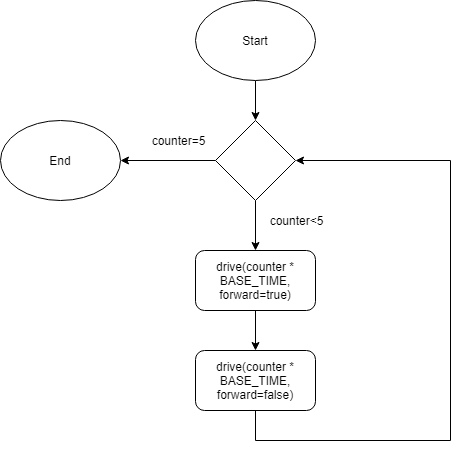

The diagram above was exported from draw.io. Its source (the exported page's mxGraphModel, read from the mxfile embedded in the PNG):
<mxGraphModel dx="942" dy="582" grid="1" gridSize="10" guides="1" tooltips="1" connect="1" arrows="1" fold="1" page="1" pageScale="1" pageWidth="827" pageHeight="1169" math="0" shadow="0">
  <root>
    <mxCell id="0" />
    <mxCell id="1" parent="0" />
    <mxCell id="8BzHLbC3iiZT3qyPfbFD-3" style="edgeStyle=orthogonalEdgeStyle;rounded=0;orthogonalLoop=1;jettySize=auto;html=1;entryX=0.5;entryY=0;entryDx=0;entryDy=0;" parent="1" source="8BzHLbC3iiZT3qyPfbFD-1" target="8BzHLbC3iiZT3qyPfbFD-2" edge="1">
      <mxGeometry relative="1" as="geometry" />
    </mxCell>
    <mxCell id="8BzHLbC3iiZT3qyPfbFD-1" value="Start" style="ellipse;whiteSpace=wrap;html=1;" parent="1" vertex="1">
      <mxGeometry x="355" y="20" width="120" height="80" as="geometry" />
    </mxCell>
    <mxCell id="8BzHLbC3iiZT3qyPfbFD-7" style="edgeStyle=orthogonalEdgeStyle;rounded=0;orthogonalLoop=1;jettySize=auto;html=1;entryX=0.5;entryY=0;entryDx=0;entryDy=0;" parent="1" source="8BzHLbC3iiZT3qyPfbFD-2" target="8BzHLbC3iiZT3qyPfbFD-5" edge="1">
      <mxGeometry relative="1" as="geometry" />
    </mxCell>
    <mxCell id="8BzHLbC3iiZT3qyPfbFD-11" style="edgeStyle=orthogonalEdgeStyle;rounded=0;orthogonalLoop=1;jettySize=auto;html=1;exitX=0;exitY=0.5;exitDx=0;exitDy=0;entryX=1;entryY=0.5;entryDx=0;entryDy=0;" parent="1" source="8BzHLbC3iiZT3qyPfbFD-2" target="8BzHLbC3iiZT3qyPfbFD-4" edge="1">
      <mxGeometry relative="1" as="geometry" />
    </mxCell>
    <mxCell id="8BzHLbC3iiZT3qyPfbFD-2" value="" style="rhombus;whiteSpace=wrap;html=1;" parent="1" vertex="1">
      <mxGeometry x="375" y="140" width="80" height="80" as="geometry" />
    </mxCell>
    <mxCell id="8BzHLbC3iiZT3qyPfbFD-4" value="End" style="ellipse;whiteSpace=wrap;html=1;" parent="1" vertex="1">
      <mxGeometry x="160" y="140" width="120" height="80" as="geometry" />
    </mxCell>
    <mxCell id="8BzHLbC3iiZT3qyPfbFD-9" style="edgeStyle=orthogonalEdgeStyle;rounded=0;orthogonalLoop=1;jettySize=auto;html=1;exitX=0.5;exitY=1;exitDx=0;exitDy=0;entryX=0.5;entryY=0;entryDx=0;entryDy=0;" parent="1" source="8BzHLbC3iiZT3qyPfbFD-5" target="8BzHLbC3iiZT3qyPfbFD-8" edge="1">
      <mxGeometry relative="1" as="geometry" />
    </mxCell>
    <mxCell id="8BzHLbC3iiZT3qyPfbFD-5" value="drive(counter * BASE_TIME, forward=true)" style="rounded=1;whiteSpace=wrap;html=1;" parent="1" vertex="1">
      <mxGeometry x="355" y="270" width="120" height="60" as="geometry" />
    </mxCell>
    <mxCell id="8BzHLbC3iiZT3qyPfbFD-14" style="edgeStyle=orthogonalEdgeStyle;rounded=0;orthogonalLoop=1;jettySize=auto;html=1;exitX=0.5;exitY=1;exitDx=0;exitDy=0;entryX=1;entryY=0.5;entryDx=0;entryDy=0;" parent="1" source="8BzHLbC3iiZT3qyPfbFD-8" target="8BzHLbC3iiZT3qyPfbFD-2" edge="1">
      <mxGeometry relative="1" as="geometry">
        <Array as="points">
          <mxPoint x="415" y="460" />
          <mxPoint x="610" y="460" />
          <mxPoint x="610" y="180" />
        </Array>
      </mxGeometry>
    </mxCell>
    <mxCell id="8BzHLbC3iiZT3qyPfbFD-8" value="drive(counter * BASE_TIME, forward=false)" style="rounded=1;whiteSpace=wrap;html=1;" parent="1" vertex="1">
      <mxGeometry x="355" y="370" width="120" height="60" as="geometry" />
    </mxCell>
    <mxCell id="8BzHLbC3iiZT3qyPfbFD-12" value="counter&amp;lt;5" style="text;html=1;strokeColor=none;fillColor=none;align=center;verticalAlign=middle;whiteSpace=wrap;rounded=0;" parent="1" vertex="1">
      <mxGeometry x="430" y="230" width="50" height="20" as="geometry" />
    </mxCell>
    <mxCell id="8BzHLbC3iiZT3qyPfbFD-13" value="counter=5" style="text;html=1;strokeColor=none;fillColor=none;align=center;verticalAlign=middle;whiteSpace=wrap;rounded=0;" parent="1" vertex="1">
      <mxGeometry x="310" y="150" width="55" height="20" as="geometry" />
    </mxCell>
  </root>
</mxGraphModel>